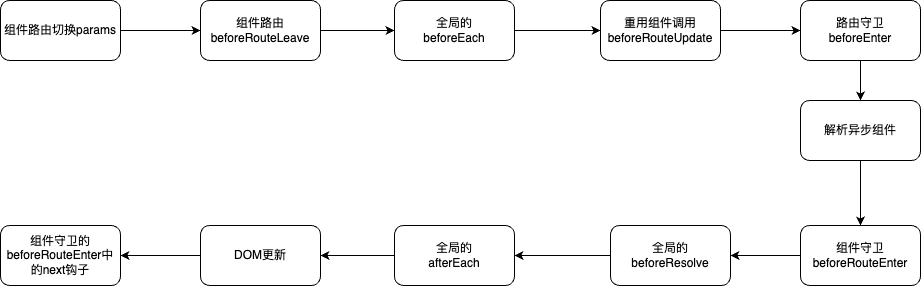

The diagram above was exported from draw.io. Its source (the exported page's mxGraphModel, read from the mxfile embedded in the PNG):
<mxGraphModel dx="1434" dy="771" grid="1" gridSize="10" guides="1" tooltips="1" connect="1" arrows="1" fold="1" page="1" pageScale="1" pageWidth="827" pageHeight="1169" math="0" shadow="0">
  <root>
    <mxCell id="0" />
    <mxCell id="1" parent="0" />
    <mxCell id="tRhhrNNsiyVa83PXIVyG-2" style="edgeStyle=orthogonalEdgeStyle;rounded=0;orthogonalLoop=1;jettySize=auto;html=1;exitX=1;exitY=0.5;exitDx=0;exitDy=0;entryX=0;entryY=0.5;entryDx=0;entryDy=0;" edge="1" parent="1" source="tRhhrNNsiyVa83PXIVyG-1" target="tRhhrNNsiyVa83PXIVyG-3">
      <mxGeometry relative="1" as="geometry">
        <mxPoint x="210" y="360" as="targetPoint" />
      </mxGeometry>
    </mxCell>
    <mxCell id="tRhhrNNsiyVa83PXIVyG-1" value="组件路由切换params" style="rounded=1;whiteSpace=wrap;html=1;" vertex="1" parent="1">
      <mxGeometry x="20" y="330" width="120" height="60" as="geometry" />
    </mxCell>
    <mxCell id="tRhhrNNsiyVa83PXIVyG-5" style="edgeStyle=orthogonalEdgeStyle;rounded=0;orthogonalLoop=1;jettySize=auto;html=1;exitX=1;exitY=0.5;exitDx=0;exitDy=0;" edge="1" parent="1" source="tRhhrNNsiyVa83PXIVyG-3" target="tRhhrNNsiyVa83PXIVyG-4">
      <mxGeometry relative="1" as="geometry" />
    </mxCell>
    <mxCell id="tRhhrNNsiyVa83PXIVyG-3" value="组件路由beforeRouteLeave" style="rounded=1;whiteSpace=wrap;html=1;" vertex="1" parent="1">
      <mxGeometry x="220" y="330" width="120" height="60" as="geometry" />
    </mxCell>
    <mxCell id="tRhhrNNsiyVa83PXIVyG-7" style="edgeStyle=orthogonalEdgeStyle;rounded=0;orthogonalLoop=1;jettySize=auto;html=1;exitX=1;exitY=0.5;exitDx=0;exitDy=0;entryX=0;entryY=0.5;entryDx=0;entryDy=0;" edge="1" parent="1" source="tRhhrNNsiyVa83PXIVyG-4" target="tRhhrNNsiyVa83PXIVyG-6">
      <mxGeometry relative="1" as="geometry" />
    </mxCell>
    <mxCell id="tRhhrNNsiyVa83PXIVyG-4" value="全局的&lt;br&gt;beforeEach" style="rounded=1;whiteSpace=wrap;html=1;" vertex="1" parent="1">
      <mxGeometry x="414" y="330" width="120" height="60" as="geometry" />
    </mxCell>
    <mxCell id="tRhhrNNsiyVa83PXIVyG-9" style="edgeStyle=orthogonalEdgeStyle;rounded=0;orthogonalLoop=1;jettySize=auto;html=1;exitX=1;exitY=0.5;exitDx=0;exitDy=0;entryX=0;entryY=0.5;entryDx=0;entryDy=0;" edge="1" parent="1" source="tRhhrNNsiyVa83PXIVyG-6" target="tRhhrNNsiyVa83PXIVyG-8">
      <mxGeometry relative="1" as="geometry" />
    </mxCell>
    <mxCell id="tRhhrNNsiyVa83PXIVyG-6" value="重用组件调用&lt;br&gt;beforeRouteUpdate" style="rounded=1;whiteSpace=wrap;html=1;" vertex="1" parent="1">
      <mxGeometry x="620" y="330" width="120" height="60" as="geometry" />
    </mxCell>
    <mxCell id="tRhhrNNsiyVa83PXIVyG-11" style="edgeStyle=orthogonalEdgeStyle;rounded=0;orthogonalLoop=1;jettySize=auto;html=1;exitX=0.5;exitY=1;exitDx=0;exitDy=0;" edge="1" parent="1" source="tRhhrNNsiyVa83PXIVyG-8" target="tRhhrNNsiyVa83PXIVyG-10">
      <mxGeometry relative="1" as="geometry" />
    </mxCell>
    <mxCell id="tRhhrNNsiyVa83PXIVyG-8" value="路由守卫&lt;br&gt;beforeEnter" style="rounded=1;whiteSpace=wrap;html=1;" vertex="1" parent="1">
      <mxGeometry x="820" y="330" width="120" height="60" as="geometry" />
    </mxCell>
    <mxCell id="tRhhrNNsiyVa83PXIVyG-13" style="edgeStyle=orthogonalEdgeStyle;rounded=0;orthogonalLoop=1;jettySize=auto;html=1;exitX=0.5;exitY=1;exitDx=0;exitDy=0;entryX=0.5;entryY=0;entryDx=0;entryDy=0;" edge="1" parent="1" source="tRhhrNNsiyVa83PXIVyG-10" target="tRhhrNNsiyVa83PXIVyG-12">
      <mxGeometry relative="1" as="geometry" />
    </mxCell>
    <mxCell id="tRhhrNNsiyVa83PXIVyG-10" value="解析异步组件" style="rounded=1;whiteSpace=wrap;html=1;" vertex="1" parent="1">
      <mxGeometry x="820" y="430" width="120" height="60" as="geometry" />
    </mxCell>
    <mxCell id="tRhhrNNsiyVa83PXIVyG-15" style="edgeStyle=orthogonalEdgeStyle;rounded=0;orthogonalLoop=1;jettySize=auto;html=1;exitX=0;exitY=0.5;exitDx=0;exitDy=0;" edge="1" parent="1" source="tRhhrNNsiyVa83PXIVyG-12" target="tRhhrNNsiyVa83PXIVyG-14">
      <mxGeometry relative="1" as="geometry" />
    </mxCell>
    <mxCell id="tRhhrNNsiyVa83PXIVyG-12" value="组件守卫&lt;br&gt;beforeRouteEnter" style="rounded=1;whiteSpace=wrap;html=1;" vertex="1" parent="1">
      <mxGeometry x="820" y="555" width="120" height="60" as="geometry" />
    </mxCell>
    <mxCell id="tRhhrNNsiyVa83PXIVyG-17" style="edgeStyle=orthogonalEdgeStyle;rounded=0;orthogonalLoop=1;jettySize=auto;html=1;exitX=0;exitY=0.5;exitDx=0;exitDy=0;" edge="1" parent="1" source="tRhhrNNsiyVa83PXIVyG-14" target="tRhhrNNsiyVa83PXIVyG-16">
      <mxGeometry relative="1" as="geometry" />
    </mxCell>
    <mxCell id="tRhhrNNsiyVa83PXIVyG-14" value="全局的&lt;br&gt;beforeResolve" style="rounded=1;whiteSpace=wrap;html=1;" vertex="1" parent="1">
      <mxGeometry x="630" y="555" width="120" height="60" as="geometry" />
    </mxCell>
    <mxCell id="tRhhrNNsiyVa83PXIVyG-19" style="edgeStyle=orthogonalEdgeStyle;rounded=0;orthogonalLoop=1;jettySize=auto;html=1;exitX=0;exitY=0.5;exitDx=0;exitDy=0;" edge="1" parent="1" source="tRhhrNNsiyVa83PXIVyG-16" target="tRhhrNNsiyVa83PXIVyG-18">
      <mxGeometry relative="1" as="geometry" />
    </mxCell>
    <mxCell id="tRhhrNNsiyVa83PXIVyG-16" value="全局的&lt;br&gt;afterEach" style="rounded=1;whiteSpace=wrap;html=1;" vertex="1" parent="1">
      <mxGeometry x="414" y="555" width="120" height="60" as="geometry" />
    </mxCell>
    <mxCell id="tRhhrNNsiyVa83PXIVyG-21" style="edgeStyle=orthogonalEdgeStyle;rounded=0;orthogonalLoop=1;jettySize=auto;html=1;exitX=0;exitY=0.5;exitDx=0;exitDy=0;entryX=1;entryY=0.5;entryDx=0;entryDy=0;" edge="1" parent="1" source="tRhhrNNsiyVa83PXIVyG-18" target="tRhhrNNsiyVa83PXIVyG-20">
      <mxGeometry relative="1" as="geometry" />
    </mxCell>
    <mxCell id="tRhhrNNsiyVa83PXIVyG-18" value="DOM更新" style="rounded=1;whiteSpace=wrap;html=1;" vertex="1" parent="1">
      <mxGeometry x="220" y="555" width="120" height="60" as="geometry" />
    </mxCell>
    <mxCell id="tRhhrNNsiyVa83PXIVyG-20" value="组件守卫的&lt;br&gt;beforeRouteEnter中的next钩子" style="rounded=1;whiteSpace=wrap;html=1;" vertex="1" parent="1">
      <mxGeometry x="20" y="555" width="120" height="60" as="geometry" />
    </mxCell>
  </root>
</mxGraphModel>